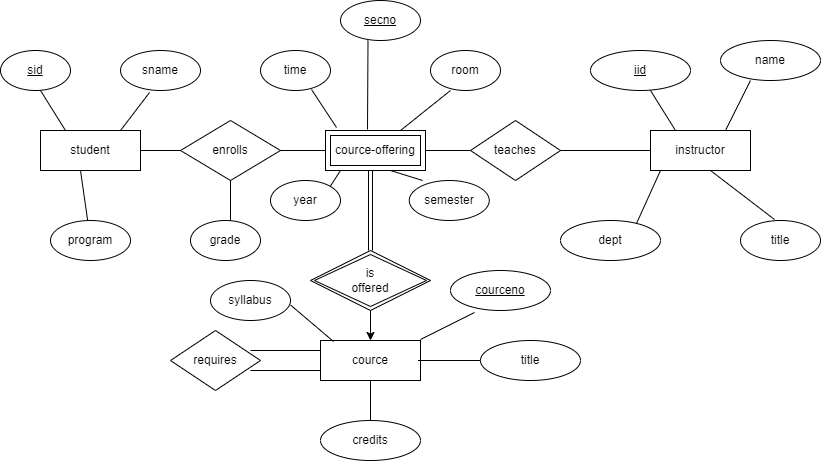

The diagram above was exported from draw.io. Its source (the exported page's mxGraphModel, read from the mxfile embedded in the PNG):
<mxGraphModel dx="880" dy="468" grid="1" gridSize="10" guides="1" tooltips="1" connect="1" arrows="1" fold="1" page="1" pageScale="1" pageWidth="850" pageHeight="1100" math="0" shadow="0">
  <root>
    <mxCell id="0" />
    <mxCell id="1" parent="0" />
    <mxCell id="ycchQ3-Qwhm1n__ySOKe-1" value="student" style="whiteSpace=wrap;html=1;align=center;" vertex="1" parent="1">
      <mxGeometry x="40" y="410" width="100" height="40" as="geometry" />
    </mxCell>
    <mxCell id="ycchQ3-Qwhm1n__ySOKe-2" value="title" style="ellipse;whiteSpace=wrap;html=1;align=center;" vertex="1" parent="1">
      <mxGeometry x="740" y="500" width="80" height="40" as="geometry" />
    </mxCell>
    <mxCell id="ycchQ3-Qwhm1n__ySOKe-3" value="sname" style="ellipse;whiteSpace=wrap;html=1;align=center;" vertex="1" parent="1">
      <mxGeometry x="120" y="330" width="80" height="40" as="geometry" />
    </mxCell>
    <mxCell id="ycchQ3-Qwhm1n__ySOKe-4" value="program" style="ellipse;whiteSpace=wrap;html=1;align=center;" vertex="1" parent="1">
      <mxGeometry x="50" y="500" width="80" height="40" as="geometry" />
    </mxCell>
    <mxCell id="ycchQ3-Qwhm1n__ySOKe-5" value="enrolls" style="shape=rhombus;perimeter=rhombusPerimeter;whiteSpace=wrap;html=1;align=center;" vertex="1" parent="1">
      <mxGeometry x="180" y="400" width="100" height="60" as="geometry" />
    </mxCell>
    <mxCell id="ycchQ3-Qwhm1n__ySOKe-6" value="cource-offering" style="shape=ext;margin=3;double=1;whiteSpace=wrap;html=1;align=center;" vertex="1" parent="1">
      <mxGeometry x="325" y="410" width="100" height="40" as="geometry" />
    </mxCell>
    <mxCell id="ycchQ3-Qwhm1n__ySOKe-7" value="grade" style="ellipse;whiteSpace=wrap;html=1;align=center;" vertex="1" parent="1">
      <mxGeometry x="190" y="500" width="70" height="40" as="geometry" />
    </mxCell>
    <mxCell id="ycchQ3-Qwhm1n__ySOKe-8" value="time" style="ellipse;whiteSpace=wrap;html=1;align=center;" vertex="1" parent="1">
      <mxGeometry x="260" y="330" width="70" height="40" as="geometry" />
    </mxCell>
    <mxCell id="ycchQ3-Qwhm1n__ySOKe-9" value="secno" style="ellipse;whiteSpace=wrap;html=1;align=center;fontStyle=4;" vertex="1" parent="1">
      <mxGeometry x="340" y="280" width="80" height="40" as="geometry" />
    </mxCell>
    <mxCell id="ycchQ3-Qwhm1n__ySOKe-10" value="room" style="ellipse;whiteSpace=wrap;html=1;align=center;" vertex="1" parent="1">
      <mxGeometry x="430" y="330" width="70" height="40" as="geometry" />
    </mxCell>
    <mxCell id="ycchQ3-Qwhm1n__ySOKe-11" value="name" style="ellipse;whiteSpace=wrap;html=1;align=center;" vertex="1" parent="1">
      <mxGeometry x="720" y="320" width="100" height="40" as="geometry" />
    </mxCell>
    <mxCell id="ycchQ3-Qwhm1n__ySOKe-12" value="" style="shape=link;html=1;rounded=0;exitX=0.45;exitY=1;exitDx=0;exitDy=0;exitPerimeter=0;" edge="1" parent="1" source="ycchQ3-Qwhm1n__ySOKe-6">
      <mxGeometry relative="1" as="geometry">
        <mxPoint x="370" y="460" as="sourcePoint" />
        <mxPoint x="370" y="530" as="targetPoint" />
      </mxGeometry>
    </mxCell>
    <mxCell id="ycchQ3-Qwhm1n__ySOKe-14" value="is&lt;br&gt;offered" style="shape=rhombus;double=1;perimeter=rhombusPerimeter;whiteSpace=wrap;html=1;align=center;" vertex="1" parent="1">
      <mxGeometry x="310" y="530" width="120" height="60" as="geometry" />
    </mxCell>
    <mxCell id="ycchQ3-Qwhm1n__ySOKe-15" value="year" style="ellipse;whiteSpace=wrap;html=1;align=center;" vertex="1" parent="1">
      <mxGeometry x="270" y="460" width="70" height="40" as="geometry" />
    </mxCell>
    <mxCell id="ycchQ3-Qwhm1n__ySOKe-16" value="semester" style="ellipse;whiteSpace=wrap;html=1;align=center;" vertex="1" parent="1">
      <mxGeometry x="408.75" y="460" width="80" height="40" as="geometry" />
    </mxCell>
    <mxCell id="ycchQ3-Qwhm1n__ySOKe-17" value="teaches" style="shape=rhombus;perimeter=rhombusPerimeter;whiteSpace=wrap;html=1;align=center;" vertex="1" parent="1">
      <mxGeometry x="470" y="400" width="90" height="60" as="geometry" />
    </mxCell>
    <mxCell id="ycchQ3-Qwhm1n__ySOKe-18" value="instructor" style="whiteSpace=wrap;html=1;align=center;" vertex="1" parent="1">
      <mxGeometry x="650" y="410" width="100" height="40" as="geometry" />
    </mxCell>
    <mxCell id="ycchQ3-Qwhm1n__ySOKe-19" value="iid" style="ellipse;whiteSpace=wrap;html=1;align=center;fontStyle=4;" vertex="1" parent="1">
      <mxGeometry x="590" y="330" width="100" height="40" as="geometry" />
    </mxCell>
    <mxCell id="ycchQ3-Qwhm1n__ySOKe-20" value="dept" style="ellipse;whiteSpace=wrap;html=1;align=center;" vertex="1" parent="1">
      <mxGeometry x="560" y="500" width="100" height="40" as="geometry" />
    </mxCell>
    <mxCell id="ycchQ3-Qwhm1n__ySOKe-21" value="sid" style="ellipse;whiteSpace=wrap;html=1;align=center;fontStyle=4;" vertex="1" parent="1">
      <mxGeometry y="330" width="70" height="40" as="geometry" />
    </mxCell>
    <mxCell id="ycchQ3-Qwhm1n__ySOKe-22" value="cource" style="whiteSpace=wrap;html=1;align=center;" vertex="1" parent="1">
      <mxGeometry x="320" y="620" width="100" height="40" as="geometry" />
    </mxCell>
    <mxCell id="ycchQ3-Qwhm1n__ySOKe-23" value="requires" style="shape=rhombus;perimeter=rhombusPerimeter;whiteSpace=wrap;html=1;align=center;" vertex="1" parent="1">
      <mxGeometry x="170" y="610" width="90" height="60" as="geometry" />
    </mxCell>
    <mxCell id="ycchQ3-Qwhm1n__ySOKe-24" value="syllabus" style="ellipse;whiteSpace=wrap;html=1;align=center;" vertex="1" parent="1">
      <mxGeometry x="210" y="560" width="80" height="40" as="geometry" />
    </mxCell>
    <mxCell id="ycchQ3-Qwhm1n__ySOKe-26" value="credits" style="ellipse;whiteSpace=wrap;html=1;align=center;" vertex="1" parent="1">
      <mxGeometry x="320" y="700" width="100" height="40" as="geometry" />
    </mxCell>
    <mxCell id="ycchQ3-Qwhm1n__ySOKe-27" value="courceno" style="ellipse;whiteSpace=wrap;html=1;align=center;fontStyle=4;" vertex="1" parent="1">
      <mxGeometry x="450" y="550" width="100" height="40" as="geometry" />
    </mxCell>
    <mxCell id="ycchQ3-Qwhm1n__ySOKe-28" value="title" style="ellipse;whiteSpace=wrap;html=1;align=center;" vertex="1" parent="1">
      <mxGeometry x="480" y="620" width="100" height="40" as="geometry" />
    </mxCell>
    <mxCell id="ycchQ3-Qwhm1n__ySOKe-29" value="" style="endArrow=classic;html=1;rounded=0;entryX=0.5;entryY=0;entryDx=0;entryDy=0;" edge="1" parent="1" target="ycchQ3-Qwhm1n__ySOKe-22">
      <mxGeometry width="50" height="50" relative="1" as="geometry">
        <mxPoint x="370" y="590" as="sourcePoint" />
        <mxPoint x="420" y="540" as="targetPoint" />
      </mxGeometry>
    </mxCell>
    <mxCell id="ycchQ3-Qwhm1n__ySOKe-30" value="" style="endArrow=none;html=1;rounded=0;entryX=0.363;entryY=1.05;entryDx=0;entryDy=0;entryPerimeter=0;" edge="1" parent="1" target="ycchQ3-Qwhm1n__ySOKe-3">
      <mxGeometry relative="1" as="geometry">
        <mxPoint x="120" y="410" as="sourcePoint" />
        <mxPoint x="280" y="410" as="targetPoint" />
      </mxGeometry>
    </mxCell>
    <mxCell id="ycchQ3-Qwhm1n__ySOKe-31" value="" style="endArrow=none;html=1;rounded=0;entryX=0.25;entryY=0;entryDx=0;entryDy=0;" edge="1" parent="1" target="ycchQ3-Qwhm1n__ySOKe-1">
      <mxGeometry relative="1" as="geometry">
        <mxPoint x="40" y="370" as="sourcePoint" />
        <mxPoint x="200" y="370" as="targetPoint" />
      </mxGeometry>
    </mxCell>
    <mxCell id="ycchQ3-Qwhm1n__ySOKe-32" value="" style="endArrow=none;html=1;rounded=0;" edge="1" parent="1" target="ycchQ3-Qwhm1n__ySOKe-4">
      <mxGeometry relative="1" as="geometry">
        <mxPoint x="80" y="450" as="sourcePoint" />
        <mxPoint x="240" y="450" as="targetPoint" />
      </mxGeometry>
    </mxCell>
    <mxCell id="ycchQ3-Qwhm1n__ySOKe-33" value="" style="endArrow=none;html=1;rounded=0;entryX=0.25;entryY=0;entryDx=0;entryDy=0;" edge="1" parent="1" target="ycchQ3-Qwhm1n__ySOKe-18">
      <mxGeometry relative="1" as="geometry">
        <mxPoint x="650" y="370" as="sourcePoint" />
        <mxPoint x="810" y="370" as="targetPoint" />
      </mxGeometry>
    </mxCell>
    <mxCell id="ycchQ3-Qwhm1n__ySOKe-34" value="" style="endArrow=none;html=1;rounded=0;entryX=0.75;entryY=0;entryDx=0;entryDy=0;" edge="1" parent="1" target="ycchQ3-Qwhm1n__ySOKe-18">
      <mxGeometry relative="1" as="geometry">
        <mxPoint x="750" y="360" as="sourcePoint" />
        <mxPoint x="910" y="360" as="targetPoint" />
      </mxGeometry>
    </mxCell>
    <mxCell id="ycchQ3-Qwhm1n__ySOKe-35" value="" style="endArrow=none;html=1;rounded=0;entryX=0.425;entryY=-0.025;entryDx=0;entryDy=0;entryPerimeter=0;" edge="1" parent="1" target="ycchQ3-Qwhm1n__ySOKe-2">
      <mxGeometry relative="1" as="geometry">
        <mxPoint x="710" y="450" as="sourcePoint" />
        <mxPoint x="870" y="450" as="targetPoint" />
      </mxGeometry>
    </mxCell>
    <mxCell id="ycchQ3-Qwhm1n__ySOKe-36" value="" style="endArrow=none;html=1;rounded=0;entryX=0.76;entryY=0.075;entryDx=0;entryDy=0;entryPerimeter=0;" edge="1" parent="1" target="ycchQ3-Qwhm1n__ySOKe-20">
      <mxGeometry relative="1" as="geometry">
        <mxPoint x="660" y="450" as="sourcePoint" />
        <mxPoint x="820" y="450" as="targetPoint" />
      </mxGeometry>
    </mxCell>
    <mxCell id="ycchQ3-Qwhm1n__ySOKe-37" value="" style="endArrow=none;html=1;rounded=0;" edge="1" parent="1">
      <mxGeometry relative="1" as="geometry">
        <mxPoint x="560" y="430" as="sourcePoint" />
        <mxPoint x="650" y="430" as="targetPoint" />
      </mxGeometry>
    </mxCell>
    <mxCell id="ycchQ3-Qwhm1n__ySOKe-38" value="" style="line;strokeWidth=1;rotatable=0;dashed=0;labelPosition=right;align=left;verticalAlign=middle;spacingTop=0;spacingLeft=6;points=[];portConstraint=eastwest;" vertex="1" parent="1">
      <mxGeometry x="140" y="425" width="40" height="10" as="geometry" />
    </mxCell>
    <mxCell id="ycchQ3-Qwhm1n__ySOKe-39" value="" style="line;strokeWidth=1;rotatable=0;dashed=0;labelPosition=right;align=left;verticalAlign=middle;spacingTop=0;spacingLeft=6;points=[];portConstraint=eastwest;" vertex="1" parent="1">
      <mxGeometry x="280" y="425" width="45" height="10" as="geometry" />
    </mxCell>
    <mxCell id="ycchQ3-Qwhm1n__ySOKe-40" value="" style="line;strokeWidth=1;rotatable=0;dashed=0;labelPosition=right;align=left;verticalAlign=middle;spacingTop=0;spacingLeft=6;points=[];portConstraint=eastwest;" vertex="1" parent="1">
      <mxGeometry x="425" y="425" width="45" height="10" as="geometry" />
    </mxCell>
    <mxCell id="ycchQ3-Qwhm1n__ySOKe-41" value="" style="line;strokeWidth=1;rotatable=0;dashed=0;labelPosition=right;align=left;verticalAlign=middle;spacingTop=0;spacingLeft=6;points=[];portConstraint=eastwest;" vertex="1" parent="1">
      <mxGeometry x="417.5" y="635" width="62.5" height="10" as="geometry" />
    </mxCell>
    <mxCell id="ycchQ3-Qwhm1n__ySOKe-44" value="" style="endArrow=none;html=1;rounded=0;entryX=0.5;entryY=0;entryDx=0;entryDy=0;" edge="1" parent="1" target="ycchQ3-Qwhm1n__ySOKe-26">
      <mxGeometry relative="1" as="geometry">
        <mxPoint x="370" y="660" as="sourcePoint" />
        <mxPoint x="530" y="660" as="targetPoint" />
      </mxGeometry>
    </mxCell>
    <mxCell id="ycchQ3-Qwhm1n__ySOKe-45" value="" style="endArrow=none;html=1;rounded=0;entryX=0.24;entryY=1.05;entryDx=0;entryDy=0;entryPerimeter=0;" edge="1" parent="1" target="ycchQ3-Qwhm1n__ySOKe-27">
      <mxGeometry relative="1" as="geometry">
        <mxPoint x="420" y="619" as="sourcePoint" />
        <mxPoint x="580" y="619" as="targetPoint" />
      </mxGeometry>
    </mxCell>
    <mxCell id="ycchQ3-Qwhm1n__ySOKe-47" value="" style="endArrow=none;html=1;rounded=0;entryX=0.13;entryY=0.025;entryDx=0;entryDy=0;entryPerimeter=0;" edge="1" parent="1" target="ycchQ3-Qwhm1n__ySOKe-22">
      <mxGeometry relative="1" as="geometry">
        <mxPoint x="290" y="584.5" as="sourcePoint" />
        <mxPoint x="450" y="584.5" as="targetPoint" />
      </mxGeometry>
    </mxCell>
    <mxCell id="ycchQ3-Qwhm1n__ySOKe-50" value="" style="endArrow=none;html=1;rounded=0;" edge="1" parent="1">
      <mxGeometry relative="1" as="geometry">
        <mxPoint x="230" y="460" as="sourcePoint" />
        <mxPoint x="230" y="500" as="targetPoint" />
      </mxGeometry>
    </mxCell>
    <mxCell id="ycchQ3-Qwhm1n__ySOKe-51" value="" style="endArrow=none;html=1;rounded=0;entryX=0.42;entryY=-0.025;entryDx=0;entryDy=0;entryPerimeter=0;" edge="1" parent="1" target="ycchQ3-Qwhm1n__ySOKe-6">
      <mxGeometry relative="1" as="geometry">
        <mxPoint x="367.5" y="320" as="sourcePoint" />
        <mxPoint x="368" y="400" as="targetPoint" />
      </mxGeometry>
    </mxCell>
    <mxCell id="ycchQ3-Qwhm1n__ySOKe-53" value="" style="endArrow=none;html=1;rounded=0;entryX=0.167;entryY=0;entryDx=0;entryDy=0;entryPerimeter=0;" edge="1" parent="1" target="ycchQ3-Qwhm1n__ySOKe-16">
      <mxGeometry relative="1" as="geometry">
        <mxPoint x="390" y="450" as="sourcePoint" />
        <mxPoint x="550" y="450" as="targetPoint" />
      </mxGeometry>
    </mxCell>
    <mxCell id="ycchQ3-Qwhm1n__ySOKe-54" value="" style="endArrow=none;html=1;rounded=0;exitX=0.729;exitY=0.975;exitDx=0;exitDy=0;exitPerimeter=0;entryX=0.11;entryY=-0.075;entryDx=0;entryDy=0;entryPerimeter=0;" edge="1" parent="1" source="ycchQ3-Qwhm1n__ySOKe-8" target="ycchQ3-Qwhm1n__ySOKe-6">
      <mxGeometry relative="1" as="geometry">
        <mxPoint x="320" y="370" as="sourcePoint" />
        <mxPoint x="480" y="370" as="targetPoint" />
      </mxGeometry>
    </mxCell>
    <mxCell id="ycchQ3-Qwhm1n__ySOKe-55" value="" style="endArrow=none;html=1;rounded=0;entryX=0.75;entryY=0;entryDx=0;entryDy=0;" edge="1" parent="1" target="ycchQ3-Qwhm1n__ySOKe-6">
      <mxGeometry relative="1" as="geometry">
        <mxPoint x="450" y="370" as="sourcePoint" />
        <mxPoint x="610" y="370" as="targetPoint" />
      </mxGeometry>
    </mxCell>
    <mxCell id="ycchQ3-Qwhm1n__ySOKe-56" value="" style="endArrow=none;html=1;rounded=0;entryX=1;entryY=0;entryDx=0;entryDy=0;" edge="1" parent="1" target="ycchQ3-Qwhm1n__ySOKe-15">
      <mxGeometry relative="1" as="geometry">
        <mxPoint x="340" y="450" as="sourcePoint" />
        <mxPoint x="500" y="450" as="targetPoint" />
      </mxGeometry>
    </mxCell>
    <mxCell id="ycchQ3-Qwhm1n__ySOKe-57" value="" style="line;strokeWidth=1;rotatable=0;dashed=0;labelPosition=right;align=left;verticalAlign=middle;spacingTop=0;spacingLeft=6;points=[];portConstraint=eastwest;" vertex="1" parent="1">
      <mxGeometry x="250" y="625" width="70" height="10" as="geometry" />
    </mxCell>
    <mxCell id="ycchQ3-Qwhm1n__ySOKe-59" value="" style="line;strokeWidth=1;rotatable=0;dashed=0;labelPosition=right;align=left;verticalAlign=middle;spacingTop=0;spacingLeft=6;points=[];portConstraint=eastwest;" vertex="1" parent="1">
      <mxGeometry x="250" y="645" width="70" height="10" as="geometry" />
    </mxCell>
  </root>
</mxGraphModel>